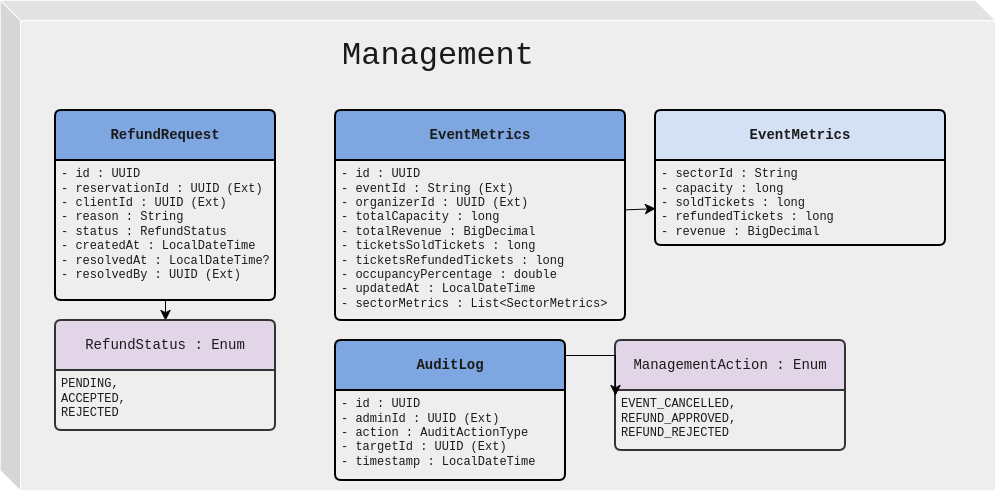

The diagram above was exported from draw.io. Its source (the exported page's mxGraphModel, read from the mxfile embedded in the PNG):
<mxGraphModel dx="1456" dy="799" grid="1" gridSize="10" guides="1" tooltips="1" connect="1" arrows="1" fold="1" page="1" pageScale="1" pageWidth="850" pageHeight="1100" math="0" shadow="0">
  <root>
    <mxCell id="0" />
    <mxCell id="1" parent="0" />
    <mxCell id="QfJnt9PnYfp1Ejk80nRi-1" parent="1" style="shape=cube;whiteSpace=wrap;html=1;boundedLbl=1;backgroundOutline=1;darkOpacity=0.05;darkOpacity2=0.1;rounded=1;roundedPerimeter=1;labelBackgroundColor=none;fillColor=#EEEEEE;strokeColor=#FFFFFF;fontColor=#1A1A1A;" value="" vertex="1">
      <mxGeometry height="490" width="995" x="45" y="20" as="geometry" />
    </mxCell>
    <mxCell id="QfJnt9PnYfp1Ejk80nRi-2" parent="1" style="text;html=1;whiteSpace=wrap;strokeColor=none;fillColor=none;align=center;verticalAlign=middle;rounded=1;fontSize=32;fontFamily=Courier New;roundedPerimeter=1;labelBackgroundColor=none;fontColor=#1A1A1A;glass=0;" value="Management" vertex="1">
      <mxGeometry height="30" width="60" x="452.5" y="60" as="geometry" />
    </mxCell>
    <mxCell id="x-CGcfGWc-Wf93YhyKu0-26" edge="1" parent="1" source="QfJnt9PnYfp1Ejk80nRi-10" style="edgeStyle=none;curved=1;rounded=0;curveGeometry=1;orthogonalLoop=1;jettySize=auto;html=1;strokeColor=#000000;fontSize=12;fontColor=#FFFFFF;defaultLabelBackgroundColor=page;startSize=8;endSize=8;" target="x-CGcfGWc-Wf93YhyKu0-15">
      <mxGeometry relative="1" as="geometry" />
    </mxCell>
    <mxCell id="QfJnt9PnYfp1Ejk80nRi-10" parent="1" style="swimlane;childLayout=stackLayout;horizontal=1;startSize=50;horizontalStack=0;rounded=1;fontSize=14;fontStyle=0;strokeWidth=2;resizeParent=0;resizeLast=1;shadow=0;dashed=0;align=center;arcSize=4;whiteSpace=wrap;html=1;roundedPerimeter=1;labelBackgroundColor=none;fillColor=#7EA6E0;strokeColor=#000000;fontColor=#1A1A1A;fontFamily=Courier New;" value="&lt;b&gt;RefundRequest&lt;/b&gt;" vertex="1">
      <mxGeometry height="190" width="220" x="100" y="130" as="geometry" />
    </mxCell>
    <mxCell id="QfJnt9PnYfp1Ejk80nRi-11" parent="QfJnt9PnYfp1Ejk80nRi-10" style="align=left;strokeColor=none;fillColor=none;spacingLeft=4;spacingRight=4;fontSize=12;verticalAlign=top;resizable=0;rotatable=0;part=1;html=1;whiteSpace=wrap;rounded=1;roundedPerimeter=1;labelBackgroundColor=none;fontColor=#1A1A1A;fontFamily=Courier New;" value="&lt;div&gt;- id : UUID&lt;/div&gt;&lt;div&gt;- reservationId : UUID (Ext)&lt;/div&gt;&lt;div&gt;- clientId : UUID (Ext)&lt;/div&gt;&lt;div&gt;- reason : String&lt;/div&gt;&lt;div&gt;- status : RefundStatus&lt;/div&gt;&lt;div&gt;- createdAt : LocalDateTime&lt;/div&gt;&lt;div&gt;- resolvedAt : LocalDateTime?&lt;/div&gt;&lt;div&gt;- resolvedBy : UUID (Ext)&lt;/div&gt;" vertex="1">
      <mxGeometry height="140" width="220" y="50" as="geometry" />
    </mxCell>
    <mxCell id="x-CGcfGWc-Wf93YhyKu0-23" edge="1" parent="QfJnt9PnYfp1Ejk80nRi-10" source="QfJnt9PnYfp1Ejk80nRi-10" style="edgeStyle=none;curved=1;rounded=0;curveGeometry=1;orthogonalLoop=1;jettySize=auto;html=1;exitX=0.5;exitY=1;exitDx=0;exitDy=0;strokeColor=#FFFFFF;fontSize=12;fontColor=#FFFFFF;defaultLabelBackgroundColor=page;startSize=8;endSize=8;" target="QfJnt9PnYfp1Ejk80nRi-11">
      <mxGeometry relative="1" as="geometry" />
    </mxCell>
    <mxCell id="x-CGcfGWc-Wf93YhyKu0-15" parent="1" style="swimlane;childLayout=stackLayout;horizontal=1;startSize=50;horizontalStack=0;rounded=1;fontSize=14;fontStyle=0;strokeWidth=2;resizeParent=0;resizeLast=1;shadow=0;dashed=0;align=center;arcSize=4;whiteSpace=wrap;html=1;roundedPerimeter=1;labelBackgroundColor=none;fillColor=#E1D5E7;strokeColor=#333333;fontColor=#1A1A1A;fontFamily=Courier New;" value="RefundStatus : Enum" vertex="1">
      <mxGeometry height="110" width="220" x="100" y="340" as="geometry" />
    </mxCell>
    <mxCell id="x-CGcfGWc-Wf93YhyKu0-16" parent="x-CGcfGWc-Wf93YhyKu0-15" style="align=left;strokeColor=none;fillColor=none;spacingLeft=4;spacingRight=4;fontSize=12;verticalAlign=top;resizable=0;rotatable=0;part=1;html=1;whiteSpace=wrap;rounded=1;roundedPerimeter=1;labelBackgroundColor=none;fontColor=#1A1A1A;fontFamily=Courier New;" value="&lt;div&gt;PENDING,&amp;nbsp;&lt;/div&gt;&lt;div&gt;ACCEPTED,&lt;/div&gt;&lt;div&gt;REJECTED&lt;/div&gt;" vertex="1">
      <mxGeometry height="60" width="220" y="50" as="geometry" />
    </mxCell>
    <mxCell id="x-CGcfGWc-Wf93YhyKu0-17" edge="1" parent="x-CGcfGWc-Wf93YhyKu0-15" source="x-CGcfGWc-Wf93YhyKu0-15" style="edgeStyle=none;curved=1;rounded=0;curveGeometry=1;orthogonalLoop=1;jettySize=auto;html=1;exitX=0.5;exitY=1;exitDx=0;exitDy=0;strokeColor=#FFFFFF;fontSize=12;fontColor=#FFFFFF;defaultLabelBackgroundColor=page;startSize=8;endSize=8;" target="x-CGcfGWc-Wf93YhyKu0-16">
      <mxGeometry relative="1" as="geometry" />
    </mxCell>
    <mxCell id="k_3866aPJXIaA3pkux2h-7" edge="1" parent="1" source="x-CGcfGWc-Wf93YhyKu0-27" style="edgeStyle=none;curved=1;rounded=0;curveGeometry=1;orthogonalLoop=1;jettySize=auto;html=1;fontSize=12;defaultLabelBackgroundColor=page;startSize=8;endSize=8;" target="k_3866aPJXIaA3pkux2h-5">
      <mxGeometry relative="1" as="geometry" />
    </mxCell>
    <mxCell id="x-CGcfGWc-Wf93YhyKu0-27" parent="1" style="swimlane;childLayout=stackLayout;horizontal=1;startSize=50;horizontalStack=0;rounded=1;fontSize=14;fontStyle=0;strokeWidth=2;resizeParent=0;resizeLast=1;shadow=0;dashed=0;align=center;arcSize=4;whiteSpace=wrap;html=1;roundedPerimeter=1;labelBackgroundColor=none;fillColor=#7EA6E0;strokeColor=#000000;fontColor=#1A1A1A;fontFamily=Courier New;" value="&lt;b&gt;EventMetrics&lt;/b&gt;" vertex="1">
      <mxGeometry height="210" width="290" x="380" y="130" as="geometry" />
    </mxCell>
    <mxCell id="x-CGcfGWc-Wf93YhyKu0-28" parent="x-CGcfGWc-Wf93YhyKu0-27" style="align=left;strokeColor=none;fillColor=none;spacingLeft=4;spacingRight=4;fontSize=12;verticalAlign=top;resizable=0;rotatable=0;part=1;html=1;whiteSpace=wrap;rounded=1;roundedPerimeter=1;labelBackgroundColor=none;fontColor=#1A1A1A;fontFamily=Courier New;" value="&lt;div&gt;- id : UUID&lt;/div&gt;&lt;div&gt;- eventId : String (Ext)&lt;br&gt;- organizerId : UUID (Ext)&lt;/div&gt;&lt;div&gt;- totalCapacity : long&lt;/div&gt;&lt;div&gt;- totalRevenue : BigDecimal&lt;/div&gt;&lt;div&gt;- ticketsSoldTickets : long&lt;/div&gt;&lt;div&gt;- ticketsRefundedTickets : long&lt;/div&gt;&lt;div&gt;- occupancyPercentage : double&lt;/div&gt;&lt;div&gt;- updatedAt : LocalDateTime&lt;br&gt;- sectorMetrics : List&amp;lt;SectorMetrics&amp;gt;&lt;/div&gt;" vertex="1">
      <mxGeometry height="160" width="290" y="50" as="geometry" />
    </mxCell>
    <mxCell id="x-CGcfGWc-Wf93YhyKu0-29" edge="1" parent="x-CGcfGWc-Wf93YhyKu0-27" source="x-CGcfGWc-Wf93YhyKu0-27" style="edgeStyle=none;curved=1;rounded=0;curveGeometry=1;orthogonalLoop=1;jettySize=auto;html=1;exitX=0.5;exitY=1;exitDx=0;exitDy=0;strokeColor=#FFFFFF;fontSize=12;fontColor=#FFFFFF;defaultLabelBackgroundColor=page;startSize=8;endSize=8;" target="x-CGcfGWc-Wf93YhyKu0-28">
      <mxGeometry relative="1" as="geometry" />
    </mxCell>
    <mxCell id="x-CGcfGWc-Wf93YhyKu0-46" parent="1" style="swimlane;childLayout=stackLayout;horizontal=1;startSize=50;horizontalStack=0;rounded=1;fontSize=14;fontStyle=0;strokeWidth=2;resizeParent=0;resizeLast=1;shadow=0;dashed=0;align=center;arcSize=4;whiteSpace=wrap;html=1;roundedPerimeter=1;labelBackgroundColor=none;fillColor=#7EA6E0;strokeColor=#000000;fontColor=#1A1A1A;fontFamily=Courier New;" value="&lt;b&gt;AuditLog&lt;/b&gt;" vertex="1">
      <mxGeometry height="140" width="230" x="380" y="360" as="geometry" />
    </mxCell>
    <mxCell id="x-CGcfGWc-Wf93YhyKu0-47" parent="x-CGcfGWc-Wf93YhyKu0-46" style="align=left;strokeColor=none;fillColor=none;spacingLeft=4;spacingRight=4;fontSize=12;verticalAlign=top;resizable=0;rotatable=0;part=1;html=1;whiteSpace=wrap;rounded=1;roundedPerimeter=1;labelBackgroundColor=none;fontColor=#1A1A1A;fontFamily=Courier New;" value="&lt;div&gt;- id : UUID&lt;/div&gt;&lt;div&gt;- adminId : UUID (Ext)&lt;/div&gt;&lt;div&gt;- action : AuditActionType&lt;/div&gt;&lt;div&gt;- targetId : UUID (Ext)&lt;/div&gt;&lt;div&gt;- timestamp : LocalDateTime&lt;/div&gt;" vertex="1">
      <mxGeometry height="90" width="230" y="50" as="geometry" />
    </mxCell>
    <mxCell id="x-CGcfGWc-Wf93YhyKu0-48" edge="1" parent="x-CGcfGWc-Wf93YhyKu0-46" source="x-CGcfGWc-Wf93YhyKu0-46" style="edgeStyle=none;curved=1;rounded=0;curveGeometry=1;orthogonalLoop=1;jettySize=auto;html=1;exitX=0.5;exitY=1;exitDx=0;exitDy=0;strokeColor=#FFFFFF;fontSize=12;fontColor=#FFFFFF;defaultLabelBackgroundColor=page;startSize=8;endSize=8;" target="x-CGcfGWc-Wf93YhyKu0-47">
      <mxGeometry relative="1" as="geometry" />
    </mxCell>
    <mxCell id="x-CGcfGWc-Wf93YhyKu0-50" parent="1" style="swimlane;childLayout=stackLayout;horizontal=1;startSize=50;horizontalStack=0;rounded=1;fontSize=14;fontStyle=0;strokeWidth=2;resizeParent=0;resizeLast=1;shadow=0;dashed=0;align=center;arcSize=4;whiteSpace=wrap;html=1;roundedPerimeter=1;labelBackgroundColor=none;fillColor=#E1D5E7;strokeColor=#333333;fontColor=#1A1A1A;fontFamily=Courier New;" value="ManagementAction : Enum" vertex="1">
      <mxGeometry height="110" width="230" x="660" y="360" as="geometry" />
    </mxCell>
    <mxCell id="x-CGcfGWc-Wf93YhyKu0-51" parent="x-CGcfGWc-Wf93YhyKu0-50" style="align=left;strokeColor=none;fillColor=none;spacingLeft=4;spacingRight=4;fontSize=12;verticalAlign=top;resizable=0;rotatable=0;part=1;html=1;whiteSpace=wrap;rounded=1;roundedPerimeter=1;labelBackgroundColor=none;fontColor=#1A1A1A;fontFamily=Courier New;" value="EVENT_CANCELLED,&lt;br&gt;REFUND_APPROVED,&lt;br&gt;REFUND_REJECTED" vertex="1">
      <mxGeometry height="60" width="230" y="50" as="geometry" />
    </mxCell>
    <mxCell id="x-CGcfGWc-Wf93YhyKu0-52" edge="1" parent="x-CGcfGWc-Wf93YhyKu0-50" source="x-CGcfGWc-Wf93YhyKu0-50" style="edgeStyle=none;curved=1;rounded=0;curveGeometry=1;orthogonalLoop=1;jettySize=auto;html=1;exitX=0.5;exitY=1;exitDx=0;exitDy=0;strokeColor=#FFFFFF;fontSize=12;fontColor=#FFFFFF;defaultLabelBackgroundColor=page;startSize=8;endSize=8;" target="x-CGcfGWc-Wf93YhyKu0-51">
      <mxGeometry relative="1" as="geometry" />
    </mxCell>
    <mxCell id="x-CGcfGWc-Wf93YhyKu0-53" edge="1" parent="1" source="x-CGcfGWc-Wf93YhyKu0-46" style="edgeStyle=orthogonalEdgeStyle;rounded=0;orthogonalLoop=1;jettySize=auto;html=1;entryX=0;entryY=0.5;entryDx=0;entryDy=0;strokeColor=#000000;fontSize=12;fontColor=#FFFFFF;defaultLabelBackgroundColor=page;startSize=8;endSize=8;exitX=1;exitY=0.342;exitDx=0;exitDy=0;exitPerimeter=0;" target="x-CGcfGWc-Wf93YhyKu0-50">
      <mxGeometry relative="1" as="geometry">
        <Array as="points">
          <mxPoint x="610" y="375" />
        </Array>
      </mxGeometry>
    </mxCell>
    <mxCell id="k_3866aPJXIaA3pkux2h-4" parent="1" style="swimlane;childLayout=stackLayout;horizontal=1;startSize=50;horizontalStack=0;rounded=1;fontSize=14;fontStyle=0;strokeWidth=2;resizeParent=0;resizeLast=1;shadow=0;dashed=0;align=center;arcSize=4;whiteSpace=wrap;html=1;roundedPerimeter=1;labelBackgroundColor=none;fillColor=#D4E1F5;strokeColor=#000000;fontColor=#1A1A1A;fontFamily=Courier New;" value="&lt;b&gt;EventMetrics&lt;/b&gt;" vertex="1">
      <mxGeometry height="135" width="290" x="700" y="130" as="geometry" />
    </mxCell>
    <mxCell id="k_3866aPJXIaA3pkux2h-5" parent="k_3866aPJXIaA3pkux2h-4" style="align=left;strokeColor=none;fillColor=none;spacingLeft=4;spacingRight=4;fontSize=12;verticalAlign=top;resizable=0;rotatable=0;part=1;html=1;whiteSpace=wrap;rounded=1;roundedPerimeter=1;labelBackgroundColor=none;fontColor=#1A1A1A;fontFamily=Courier New;" value="&lt;div&gt;- sectorId : String&lt;/div&gt;&lt;div&gt;- capacity : long&lt;/div&gt;&lt;div&gt;- soldTickets : long&lt;/div&gt;&lt;div&gt;- refundedTickets : long&lt;/div&gt;&lt;div&gt;- revenue : BigDecimal&lt;/div&gt;" vertex="1">
      <mxGeometry height="85" width="290" y="50" as="geometry" />
    </mxCell>
    <mxCell id="k_3866aPJXIaA3pkux2h-6" edge="1" parent="k_3866aPJXIaA3pkux2h-4" source="k_3866aPJXIaA3pkux2h-4" style="edgeStyle=none;curved=1;rounded=0;curveGeometry=1;orthogonalLoop=1;jettySize=auto;html=1;exitX=0.5;exitY=1;exitDx=0;exitDy=0;strokeColor=#FFFFFF;fontSize=12;fontColor=#FFFFFF;defaultLabelBackgroundColor=page;startSize=8;endSize=8;" target="k_3866aPJXIaA3pkux2h-5">
      <mxGeometry relative="1" as="geometry" />
    </mxCell>
  </root>
</mxGraphModel>